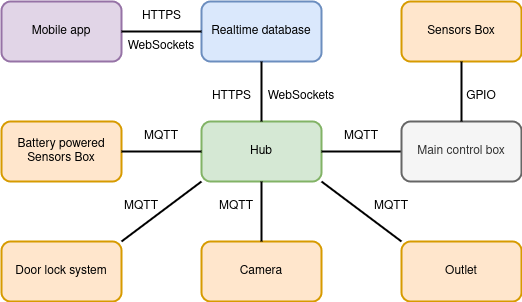

The diagram above was exported from draw.io. Its source (the exported page's mxGraphModel, read from the mxfile embedded in the PNG):
<mxGraphModel dx="1426" dy="771" grid="1" gridSize="10" guides="1" tooltips="1" connect="1" arrows="1" fold="1" page="1" pageScale="1" pageWidth="850" pageHeight="1100" background="#FFFFFF" math="0" shadow="0">
  <root>
    <mxCell id="0" />
    <mxCell id="1" parent="0" />
    <mxCell id="2VEy8hlupqXmDJSpAY1U-1" value="Hub" style="rounded=1;whiteSpace=wrap;html=1;fillColor=#d5e8d4;strokeColor=#82b366;strokeWidth=2;labelBackgroundColor=none;labelBorderColor=none;" parent="1" vertex="1">
      <mxGeometry x="360" y="240" width="120" height="60" as="geometry" />
    </mxCell>
    <mxCell id="2VEy8hlupqXmDJSpAY1U-2" value="Battery powered Sensors Box" style="rounded=1;whiteSpace=wrap;html=1;fillColor=#ffe6cc;strokeColor=#d79b00;strokeWidth=2;labelBackgroundColor=none;labelBorderColor=none;" parent="1" vertex="1">
      <mxGeometry x="160" y="240" width="120" height="60" as="geometry" />
    </mxCell>
    <mxCell id="2VEy8hlupqXmDJSpAY1U-3" value="Sensors Box" style="rounded=1;whiteSpace=wrap;html=1;fillColor=#ffe6cc;strokeColor=#d79b00;strokeWidth=2;labelBackgroundColor=none;labelBorderColor=none;" parent="1" vertex="1">
      <mxGeometry x="560" y="120" width="120" height="60" as="geometry" />
    </mxCell>
    <mxCell id="2VEy8hlupqXmDJSpAY1U-4" value="Camera" style="rounded=1;whiteSpace=wrap;html=1;fillColor=#ffe6cc;strokeColor=#d79b00;strokeWidth=2;labelBackgroundColor=none;labelBorderColor=none;" parent="1" vertex="1">
      <mxGeometry x="360" y="360" width="120" height="60" as="geometry" />
    </mxCell>
    <mxCell id="2VEy8hlupqXmDJSpAY1U-5" value="Outlet" style="rounded=1;whiteSpace=wrap;html=1;fillColor=#ffe6cc;strokeColor=#d79b00;strokeWidth=2;labelBackgroundColor=none;labelBorderColor=none;" parent="1" vertex="1">
      <mxGeometry x="560" y="360" width="120" height="60" as="geometry" />
    </mxCell>
    <mxCell id="2VEy8hlupqXmDJSpAY1U-6" value="Door lock system" style="rounded=1;whiteSpace=wrap;html=1;fillColor=#ffe6cc;strokeColor=#d79b00;strokeWidth=2;labelBackgroundColor=none;labelBorderColor=none;" parent="1" vertex="1">
      <mxGeometry x="160" y="360" width="120" height="60" as="geometry" />
    </mxCell>
    <mxCell id="2VEy8hlupqXmDJSpAY1U-7" value="Realtime database" style="rounded=1;whiteSpace=wrap;html=1;fillColor=#dae8fc;strokeColor=#6c8ebf;strokeWidth=2;labelBackgroundColor=none;labelBorderColor=none;" parent="1" vertex="1">
      <mxGeometry x="360" y="120" width="120" height="60" as="geometry" />
    </mxCell>
    <mxCell id="2VEy8hlupqXmDJSpAY1U-8" value="Mobile app" style="rounded=1;whiteSpace=wrap;html=1;fillColor=#e1d5e7;strokeColor=#9673a6;strokeWidth=2;labelBackgroundColor=none;labelBorderColor=none;" parent="1" vertex="1">
      <mxGeometry x="160" y="120" width="120" height="60" as="geometry" />
    </mxCell>
    <mxCell id="2VEy8hlupqXmDJSpAY1U-11" value="" style="endArrow=none;html=1;rounded=0;exitX=0.5;exitY=0;exitDx=0;exitDy=0;entryX=0.5;entryY=1;entryDx=0;entryDy=0;strokeWidth=2;labelBackgroundColor=none;labelBorderColor=none;" parent="1" source="2VEy8hlupqXmDJSpAY1U-1" target="2VEy8hlupqXmDJSpAY1U-7" edge="1">
      <mxGeometry width="50" height="50" relative="1" as="geometry">
        <mxPoint x="400" y="230" as="sourcePoint" />
        <mxPoint x="450" y="180" as="targetPoint" />
      </mxGeometry>
    </mxCell>
    <mxCell id="2VEy8hlupqXmDJSpAY1U-13" value="" style="endArrow=none;html=1;rounded=0;exitX=1;exitY=0.5;exitDx=0;exitDy=0;entryX=0;entryY=0.5;entryDx=0;entryDy=0;strokeWidth=2;labelBackgroundColor=none;labelBorderColor=none;" parent="1" edge="1">
      <mxGeometry width="50" height="50" relative="1" as="geometry">
        <mxPoint x="480" y="270" as="sourcePoint" />
        <mxPoint x="560" y="270" as="targetPoint" />
      </mxGeometry>
    </mxCell>
    <mxCell id="2VEy8hlupqXmDJSpAY1U-14" value="" style="endArrow=none;html=1;rounded=0;exitX=1;exitY=0.5;exitDx=0;exitDy=0;entryX=0;entryY=0.5;entryDx=0;entryDy=0;strokeWidth=2;labelBackgroundColor=none;labelBorderColor=none;" parent="1" source="2VEy8hlupqXmDJSpAY1U-8" target="2VEy8hlupqXmDJSpAY1U-7" edge="1">
      <mxGeometry width="50" height="50" relative="1" as="geometry">
        <mxPoint x="400" y="230" as="sourcePoint" />
        <mxPoint x="450" y="180" as="targetPoint" />
      </mxGeometry>
    </mxCell>
    <mxCell id="2VEy8hlupqXmDJSpAY1U-15" value="" style="endArrow=none;html=1;rounded=0;exitX=0;exitY=0.5;exitDx=0;exitDy=0;entryX=1;entryY=0.5;entryDx=0;entryDy=0;strokeWidth=2;labelBackgroundColor=none;labelBorderColor=none;" parent="1" source="2VEy8hlupqXmDJSpAY1U-1" target="2VEy8hlupqXmDJSpAY1U-2" edge="1">
      <mxGeometry width="50" height="50" relative="1" as="geometry">
        <mxPoint x="400" y="230" as="sourcePoint" />
        <mxPoint x="450" y="180" as="targetPoint" />
      </mxGeometry>
    </mxCell>
    <mxCell id="2VEy8hlupqXmDJSpAY1U-16" value="" style="endArrow=none;html=1;rounded=0;exitX=0.5;exitY=1;exitDx=0;exitDy=0;entryX=0.5;entryY=0;entryDx=0;entryDy=0;strokeWidth=2;labelBackgroundColor=none;labelBorderColor=none;" parent="1" source="2VEy8hlupqXmDJSpAY1U-1" target="2VEy8hlupqXmDJSpAY1U-4" edge="1">
      <mxGeometry width="50" height="50" relative="1" as="geometry">
        <mxPoint x="400" y="230" as="sourcePoint" />
        <mxPoint x="450" y="180" as="targetPoint" />
      </mxGeometry>
    </mxCell>
    <mxCell id="2VEy8hlupqXmDJSpAY1U-18" value="" style="endArrow=none;html=1;rounded=0;exitX=1;exitY=0;exitDx=0;exitDy=0;entryX=0;entryY=1;entryDx=0;entryDy=0;strokeWidth=2;labelBackgroundColor=none;labelBorderColor=none;" parent="1" source="2VEy8hlupqXmDJSpAY1U-6" target="2VEy8hlupqXmDJSpAY1U-1" edge="1">
      <mxGeometry width="50" height="50" relative="1" as="geometry">
        <mxPoint x="400" y="230" as="sourcePoint" />
        <mxPoint x="450" y="180" as="targetPoint" />
      </mxGeometry>
    </mxCell>
    <mxCell id="2VEy8hlupqXmDJSpAY1U-19" value="" style="endArrow=none;html=1;rounded=0;exitX=0;exitY=0;exitDx=0;exitDy=0;entryX=1;entryY=1;entryDx=0;entryDy=0;strokeWidth=2;labelBackgroundColor=none;labelBorderColor=none;" parent="1" source="2VEy8hlupqXmDJSpAY1U-5" target="2VEy8hlupqXmDJSpAY1U-1" edge="1">
      <mxGeometry width="50" height="50" relative="1" as="geometry">
        <mxPoint x="400" y="230" as="sourcePoint" />
        <mxPoint x="450" y="180" as="targetPoint" />
      </mxGeometry>
    </mxCell>
    <mxCell id="2VEy8hlupqXmDJSpAY1U-20" value="MQTT" style="text;html=1;align=center;verticalAlign=middle;whiteSpace=wrap;rounded=0;strokeWidth=2;labelBackgroundColor=none;labelBorderColor=none;" parent="1" vertex="1">
      <mxGeometry x="290" y="240" width="60" height="30" as="geometry" />
    </mxCell>
    <mxCell id="2VEy8hlupqXmDJSpAY1U-21" value="GPIO" style="text;html=1;align=center;verticalAlign=middle;whiteSpace=wrap;rounded=0;strokeWidth=2;labelBackgroundColor=none;labelBorderColor=none;" parent="1" vertex="1">
      <mxGeometry x="610" y="200" width="60" height="30" as="geometry" />
    </mxCell>
    <mxCell id="2VEy8hlupqXmDJSpAY1U-22" value="MQTT" style="text;html=1;align=center;verticalAlign=middle;whiteSpace=wrap;rounded=0;strokeWidth=2;labelBackgroundColor=none;labelBorderColor=none;" parent="1" vertex="1">
      <mxGeometry x="270" y="310" width="60" height="30" as="geometry" />
    </mxCell>
    <mxCell id="2VEy8hlupqXmDJSpAY1U-23" value="MQTT" style="text;html=1;align=center;verticalAlign=middle;whiteSpace=wrap;rounded=0;strokeWidth=2;labelBackgroundColor=none;labelBorderColor=none;" parent="1" vertex="1">
      <mxGeometry x="365" y="310" width="60" height="30" as="geometry" />
    </mxCell>
    <mxCell id="2VEy8hlupqXmDJSpAY1U-25" value="MQTT" style="text;html=1;align=center;verticalAlign=middle;whiteSpace=wrap;rounded=0;strokeWidth=2;labelBackgroundColor=none;labelBorderColor=none;" parent="1" vertex="1">
      <mxGeometry x="490" y="240" width="60" height="30" as="geometry" />
    </mxCell>
    <mxCell id="2VEy8hlupqXmDJSpAY1U-26" value="Main control box" style="rounded=1;whiteSpace=wrap;html=1;fillColor=#f5f5f5;fontColor=#333333;strokeColor=#666666;strokeWidth=2;labelBackgroundColor=none;labelBorderColor=none;" parent="1" vertex="1">
      <mxGeometry x="560" y="240" width="120" height="60" as="geometry" />
    </mxCell>
    <mxCell id="2VEy8hlupqXmDJSpAY1U-27" value="" style="endArrow=none;html=1;rounded=0;exitX=0.5;exitY=0;exitDx=0;exitDy=0;strokeWidth=2;labelBackgroundColor=none;labelBorderColor=none;" parent="1" source="2VEy8hlupqXmDJSpAY1U-26" edge="1">
      <mxGeometry width="50" height="50" relative="1" as="geometry">
        <mxPoint x="570" y="230" as="sourcePoint" />
        <mxPoint x="620" y="180" as="targetPoint" />
      </mxGeometry>
    </mxCell>
    <mxCell id="2VEy8hlupqXmDJSpAY1U-28" value="MQTT" style="text;html=1;align=center;verticalAlign=middle;whiteSpace=wrap;rounded=0;strokeWidth=2;labelBackgroundColor=none;labelBorderColor=none;" parent="1" vertex="1">
      <mxGeometry x="520" y="310" width="60" height="30" as="geometry" />
    </mxCell>
    <mxCell id="2VEy8hlupqXmDJSpAY1U-30" value="WebSockets" style="text;html=1;align=center;verticalAlign=middle;whiteSpace=wrap;rounded=0;strokeWidth=2;labelBackgroundColor=none;labelBorderColor=none;" parent="1" vertex="1">
      <mxGeometry x="430" y="200" width="60" height="30" as="geometry" />
    </mxCell>
    <mxCell id="2VEy8hlupqXmDJSpAY1U-31" value="WebSockets" style="text;html=1;align=center;verticalAlign=middle;whiteSpace=wrap;rounded=0;strokeWidth=2;labelBackgroundColor=none;labelBorderColor=none;" parent="1" vertex="1">
      <mxGeometry x="290" y="150" width="60" height="30" as="geometry" />
    </mxCell>
    <mxCell id="2VEy8hlupqXmDJSpAY1U-33" value="HTTPS" style="text;html=1;align=center;verticalAlign=middle;resizable=0;points=[];autosize=1;strokeColor=none;fillColor=none;strokeWidth=2;labelBackgroundColor=none;labelBorderColor=none;" parent="1" vertex="1">
      <mxGeometry x="290" y="120" width="60" height="30" as="geometry" />
    </mxCell>
    <mxCell id="2VEy8hlupqXmDJSpAY1U-35" value="HTTPS" style="text;html=1;align=center;verticalAlign=middle;resizable=0;points=[];autosize=1;strokeColor=none;fillColor=none;strokeWidth=2;labelBackgroundColor=none;labelBorderColor=none;" parent="1" vertex="1">
      <mxGeometry x="360" y="200" width="60" height="30" as="geometry" />
    </mxCell>
  </root>
</mxGraphModel>